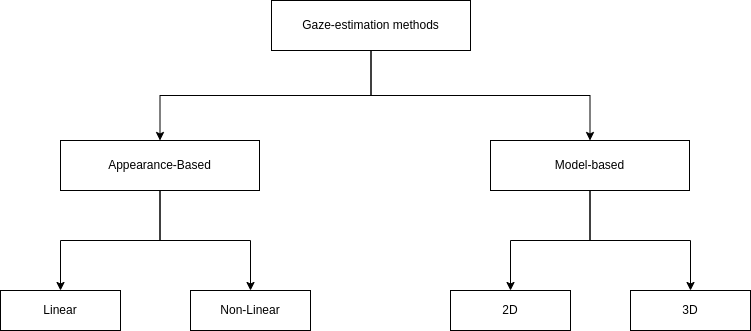

The diagram above was exported from draw.io. Its source (the exported page's mxGraphModel, read from the mxfile embedded in the PNG):
<mxGraphModel dx="1422" dy="772" grid="1" gridSize="10" guides="1" tooltips="1" connect="1" arrows="1" fold="1" page="1" pageScale="1" pageWidth="827" pageHeight="1169" math="0" shadow="0">
  <root>
    <mxCell id="0" />
    <mxCell id="1" parent="0" />
    <mxCell id="qADAzg5ndh3Q8ge6OCcm-7" style="edgeStyle=orthogonalEdgeStyle;rounded=0;orthogonalLoop=1;jettySize=auto;html=1;exitX=0.5;exitY=1;exitDx=0;exitDy=0;entryX=0.5;entryY=0;entryDx=0;entryDy=0;" edge="1" parent="1" source="qADAzg5ndh3Q8ge6OCcm-1" target="qADAzg5ndh3Q8ge6OCcm-3">
      <mxGeometry relative="1" as="geometry" />
    </mxCell>
    <mxCell id="qADAzg5ndh3Q8ge6OCcm-8" style="edgeStyle=orthogonalEdgeStyle;rounded=0;orthogonalLoop=1;jettySize=auto;html=1;exitX=0.5;exitY=1;exitDx=0;exitDy=0;" edge="1" parent="1" source="qADAzg5ndh3Q8ge6OCcm-1" target="qADAzg5ndh3Q8ge6OCcm-2">
      <mxGeometry relative="1" as="geometry" />
    </mxCell>
    <mxCell id="qADAzg5ndh3Q8ge6OCcm-1" value="Gaze-estimation methods" style="rounded=0;whiteSpace=wrap;html=1;" vertex="1" parent="1">
      <mxGeometry x="301" y="140" width="199" height="50" as="geometry" />
    </mxCell>
    <mxCell id="qADAzg5ndh3Q8ge6OCcm-9" style="edgeStyle=orthogonalEdgeStyle;rounded=0;orthogonalLoop=1;jettySize=auto;html=1;exitX=0.5;exitY=1;exitDx=0;exitDy=0;entryX=0.5;entryY=0;entryDx=0;entryDy=0;" edge="1" parent="1" source="qADAzg5ndh3Q8ge6OCcm-2" target="qADAzg5ndh3Q8ge6OCcm-4">
      <mxGeometry relative="1" as="geometry" />
    </mxCell>
    <mxCell id="qADAzg5ndh3Q8ge6OCcm-10" style="edgeStyle=orthogonalEdgeStyle;rounded=0;orthogonalLoop=1;jettySize=auto;html=1;exitX=0.5;exitY=1;exitDx=0;exitDy=0;entryX=0.5;entryY=0;entryDx=0;entryDy=0;" edge="1" parent="1" source="qADAzg5ndh3Q8ge6OCcm-2" target="qADAzg5ndh3Q8ge6OCcm-6">
      <mxGeometry relative="1" as="geometry" />
    </mxCell>
    <mxCell id="qADAzg5ndh3Q8ge6OCcm-2" value="Model-based" style="rounded=0;whiteSpace=wrap;html=1;" vertex="1" parent="1">
      <mxGeometry x="520" y="280" width="199" height="50" as="geometry" />
    </mxCell>
    <mxCell id="qADAzg5ndh3Q8ge6OCcm-13" style="edgeStyle=orthogonalEdgeStyle;rounded=0;orthogonalLoop=1;jettySize=auto;html=1;exitX=0.5;exitY=1;exitDx=0;exitDy=0;entryX=0.5;entryY=0;entryDx=0;entryDy=0;" edge="1" parent="1" source="qADAzg5ndh3Q8ge6OCcm-3" target="qADAzg5ndh3Q8ge6OCcm-12">
      <mxGeometry relative="1" as="geometry" />
    </mxCell>
    <mxCell id="qADAzg5ndh3Q8ge6OCcm-14" style="edgeStyle=orthogonalEdgeStyle;rounded=0;orthogonalLoop=1;jettySize=auto;html=1;exitX=0.5;exitY=1;exitDx=0;exitDy=0;entryX=0.5;entryY=0;entryDx=0;entryDy=0;" edge="1" parent="1" source="qADAzg5ndh3Q8ge6OCcm-3" target="qADAzg5ndh3Q8ge6OCcm-11">
      <mxGeometry relative="1" as="geometry" />
    </mxCell>
    <mxCell id="qADAzg5ndh3Q8ge6OCcm-3" value="Appearance-Based" style="rounded=0;whiteSpace=wrap;html=1;" vertex="1" parent="1">
      <mxGeometry x="90" y="280" width="199" height="50" as="geometry" />
    </mxCell>
    <mxCell id="qADAzg5ndh3Q8ge6OCcm-4" value="2D" style="rounded=0;whiteSpace=wrap;html=1;" vertex="1" parent="1">
      <mxGeometry x="480" y="430" width="120" height="40" as="geometry" />
    </mxCell>
    <mxCell id="qADAzg5ndh3Q8ge6OCcm-6" value="3D" style="rounded=0;whiteSpace=wrap;html=1;" vertex="1" parent="1">
      <mxGeometry x="660" y="430" width="120" height="40" as="geometry" />
    </mxCell>
    <mxCell id="qADAzg5ndh3Q8ge6OCcm-11" value="Linear" style="rounded=0;whiteSpace=wrap;html=1;" vertex="1" parent="1">
      <mxGeometry x="30" y="430" width="120" height="40" as="geometry" />
    </mxCell>
    <mxCell id="qADAzg5ndh3Q8ge6OCcm-12" value="Non-Linear" style="rounded=0;whiteSpace=wrap;html=1;" vertex="1" parent="1">
      <mxGeometry x="220" y="430" width="120" height="40" as="geometry" />
    </mxCell>
  </root>
</mxGraphModel>